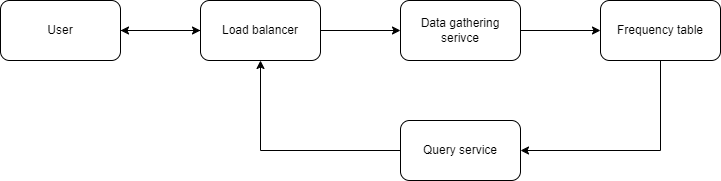

The diagram above was exported from draw.io. Its source (the exported page's mxGraphModel, read from the mxfile embedded in the PNG):
<mxGraphModel dx="882" dy="578" grid="1" gridSize="10" guides="1" tooltips="1" connect="1" arrows="1" fold="1" page="1" pageScale="1" pageWidth="850" pageHeight="1100" math="0" shadow="0">
  <root>
    <mxCell id="0" />
    <mxCell id="1" parent="0" />
    <mxCell id="xocrAfg3U54Y7UnQPd_4-7" style="edgeStyle=orthogonalEdgeStyle;rounded=0;orthogonalLoop=1;jettySize=auto;html=1;exitX=1;exitY=0.5;exitDx=0;exitDy=0;entryX=0;entryY=0.5;entryDx=0;entryDy=0;" parent="1" source="xocrAfg3U54Y7UnQPd_4-1" target="xocrAfg3U54Y7UnQPd_4-2" edge="1">
      <mxGeometry relative="1" as="geometry" />
    </mxCell>
    <mxCell id="xocrAfg3U54Y7UnQPd_4-1" value="User" style="rounded=1;whiteSpace=wrap;html=1;" parent="1" vertex="1">
      <mxGeometry x="80" y="80" width="120" height="60" as="geometry" />
    </mxCell>
    <mxCell id="xocrAfg3U54Y7UnQPd_4-8" style="edgeStyle=orthogonalEdgeStyle;rounded=0;orthogonalLoop=1;jettySize=auto;html=1;exitX=1;exitY=0.5;exitDx=0;exitDy=0;entryX=0;entryY=0.5;entryDx=0;entryDy=0;" parent="1" source="xocrAfg3U54Y7UnQPd_4-2" target="xocrAfg3U54Y7UnQPd_4-3" edge="1">
      <mxGeometry relative="1" as="geometry" />
    </mxCell>
    <mxCell id="KirFWInkoZ2pc8ANPS3w-3" style="edgeStyle=orthogonalEdgeStyle;rounded=0;orthogonalLoop=1;jettySize=auto;html=1;exitX=0;exitY=0.5;exitDx=0;exitDy=0;entryX=1;entryY=0.5;entryDx=0;entryDy=0;" edge="1" parent="1" source="xocrAfg3U54Y7UnQPd_4-2" target="xocrAfg3U54Y7UnQPd_4-1">
      <mxGeometry relative="1" as="geometry" />
    </mxCell>
    <mxCell id="xocrAfg3U54Y7UnQPd_4-2" value="Load balancer" style="rounded=1;whiteSpace=wrap;html=1;" parent="1" vertex="1">
      <mxGeometry x="280" y="80" width="120" height="60" as="geometry" />
    </mxCell>
    <mxCell id="xocrAfg3U54Y7UnQPd_4-9" style="edgeStyle=orthogonalEdgeStyle;rounded=0;orthogonalLoop=1;jettySize=auto;html=1;exitX=1;exitY=0.5;exitDx=0;exitDy=0;" parent="1" source="xocrAfg3U54Y7UnQPd_4-3" target="xocrAfg3U54Y7UnQPd_4-4" edge="1">
      <mxGeometry relative="1" as="geometry" />
    </mxCell>
    <mxCell id="xocrAfg3U54Y7UnQPd_4-3" value="Data gathering serivce" style="rounded=1;whiteSpace=wrap;html=1;" parent="1" vertex="1">
      <mxGeometry x="480" y="80" width="120" height="60" as="geometry" />
    </mxCell>
    <mxCell id="KirFWInkoZ2pc8ANPS3w-2" style="edgeStyle=orthogonalEdgeStyle;rounded=0;orthogonalLoop=1;jettySize=auto;html=1;exitX=0.5;exitY=1;exitDx=0;exitDy=0;entryX=1;entryY=0.5;entryDx=0;entryDy=0;" edge="1" parent="1" source="xocrAfg3U54Y7UnQPd_4-4" target="xocrAfg3U54Y7UnQPd_4-6">
      <mxGeometry relative="1" as="geometry" />
    </mxCell>
    <mxCell id="xocrAfg3U54Y7UnQPd_4-4" value="Frequency table" style="rounded=1;whiteSpace=wrap;html=1;" parent="1" vertex="1">
      <mxGeometry x="680" y="80" width="120" height="60" as="geometry" />
    </mxCell>
    <mxCell id="KirFWInkoZ2pc8ANPS3w-1" style="edgeStyle=orthogonalEdgeStyle;rounded=0;orthogonalLoop=1;jettySize=auto;html=1;exitX=0;exitY=0.5;exitDx=0;exitDy=0;entryX=0.5;entryY=1;entryDx=0;entryDy=0;" edge="1" parent="1" source="xocrAfg3U54Y7UnQPd_4-6" target="xocrAfg3U54Y7UnQPd_4-2">
      <mxGeometry relative="1" as="geometry" />
    </mxCell>
    <mxCell id="xocrAfg3U54Y7UnQPd_4-6" value="Query service" style="rounded=1;whiteSpace=wrap;html=1;" parent="1" vertex="1">
      <mxGeometry x="480" y="200" width="120" height="60" as="geometry" />
    </mxCell>
  </root>
</mxGraphModel>